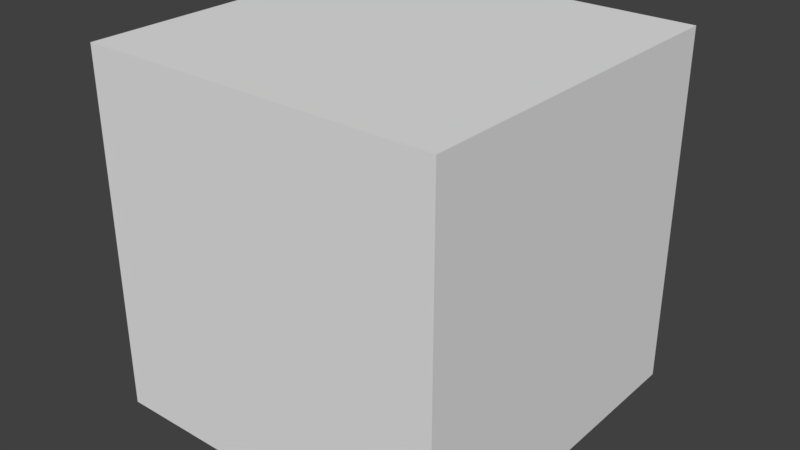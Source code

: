 # Source: SM_Pillar_0.25x0.25x0.25.blend  (saved by Blender 2.79.0; exported with 4.5.12 LTS)
import bpy
from mathutils import Matrix  # noqa: F401  (used for matrix-valued properties, if any)

bpy.ops.wm.read_factory_settings(use_empty=True)
scene = bpy.context.scene
scene.name = 'Scene'

# ---- collections
col_collection_1 = bpy.data.collections.new('Collection 1'); scene.collection.children.link(col_collection_1)

# ---- world
world_world = bpy.data.worlds.new('World'); scene.world = world_world
world_world.color = (0.05088, 0.05088, 0.05088)
world_world.use_sun_shadow = False
world_world.sun_shadow_jitter_overblur = 0.0
world_world.cycles.sampling_method = 'MANUAL'

# ---- meshes
me_vert = bpy.data.meshes.new('Vert')
me_vert.from_pydata([(0.0, -1.093e-08, -0.25), (0.0, 0.25, -0.25), (0.25, 0.25, -0.25), (0.25, -1.093e-08, -0.25), (0.0, -1.311e-07, 0.0), (0.0, 0.25, 0.0), (0.25, 0.25, 0.0), (0.25, -1.311e-07, 0.0)], [], [(1, 2, 3, 0), (5, 4, 7, 6), (0, 4, 5, 1), (3, 7, 4, 0), (1, 5, 6, 2), (2, 6, 7, 3)])
me_vert.use_remesh_preserve_volume = False
me_vert.use_remesh_preserve_attributes = False
me_vert.use_mirror_vertex_groups = False
me_vert.update()

# ---- objects
ob_sm_pillar_0_25x0_25x0_25 = bpy.data.objects.new('SM_Pillar_0.25x0.25x0.25', me_vert)

# ---- transforms, parenting, visibility, modifiers, constraints
ob_sm_pillar_0_25x0_25x0_25.location = (0.0, 0.0, 0.0)
ob_sm_pillar_0_25x0_25x0_25.rotation_euler = (1.571, -0.0, 0.0)
ob_sm_pillar_0_25x0_25x0_25.lineart.crease_threshold = 0.0

# ---- collection membership
col_collection_1.objects.link(ob_sm_pillar_0_25x0_25x0_25)

# ---- scene / render settings (as saved in the file)
scene.frame_start = 1; scene.frame_end = 250; scene.frame_set(1)
scene.render.engine = 'BLENDER_EEVEE_NEXT'
scene.render.resolution_percentage = 50
scene.render.dither_intensity = 0.0
scene.cycles.use_denoising = False
scene.cycles.samples = 128
scene.cycles.sampling_pattern = 'TABULATED_SOBOL'
scene.cycles.use_adaptive_sampling = False
scene.cycles.use_light_tree = False
scene.cycles.blur_glossy = 0.0
scene.cycles.sample_clamp_indirect = 0.0
scene.view_settings.view_transform = 'Standard'
bpy.context.view_layer.update()

# ---- added for rendering (the .blend has no active camera and no usable light): camera, sun
cam_auto = bpy.data.cameras.new('AutoCamera')
cam_auto.lens = 50.0
cam_auto.sensor_width = 36.0
cam_auto.clip_end = 1000.0
ob_auto_camera = bpy.data.objects.new('AutoCamera', cam_auto)
scene.collection.objects.link(ob_auto_camera)
ob_auto_camera.location = (0.525634, -0.355761, 0.445507)
ob_auto_camera.rotation_euler = (1.09748, -7.21219e-08, 0.694738)
scene.camera = ob_auto_camera
light_auto_sun = bpy.data.lights.new('AutoSun', 'SUN')
light_auto_sun.energy = 3.0
light_auto_sun.angle = 0.0523599
ob_auto_sun = bpy.data.objects.new('AutoSun', light_auto_sun)
scene.collection.objects.link(ob_auto_sun)
ob_auto_sun.rotation_euler = (0.872665, 0.174533, 0.523599)
bpy.context.view_layer.update()
